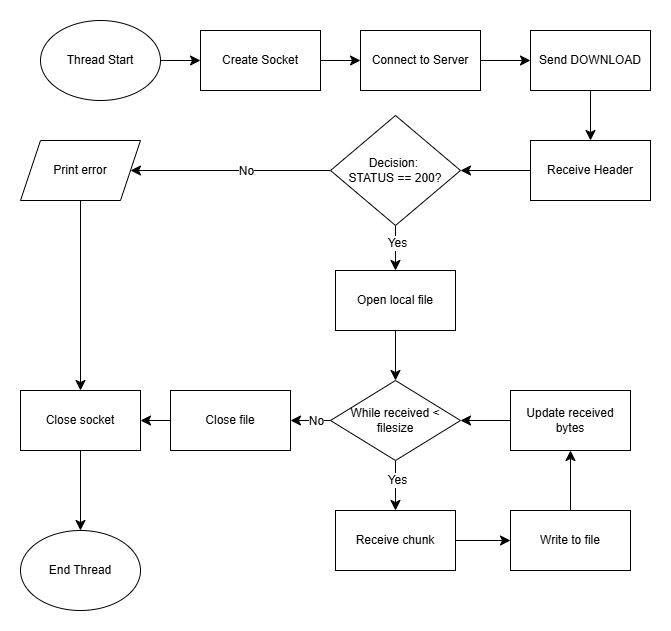

The diagram above was exported from draw.io. Its source (the exported page's mxGraphModel, read from the mxfile embedded in the PNG):
<mxGraphModel dx="1261" dy="1014" grid="1" gridSize="10" guides="1" tooltips="1" connect="1" arrows="1" fold="1" page="0" pageScale="1" pageWidth="827" pageHeight="1169" math="0" shadow="0">
  <root>
    <mxCell id="0" />
    <mxCell id="1" parent="0" />
    <mxCell id="CmC9DMG9JXQtpvmq1yu2-1" parent="1" style="ellipse;whiteSpace=wrap;html=1;" value="End Thread" vertex="1">
      <mxGeometry height="80" width="120" x="40" y="430" as="geometry" />
    </mxCell>
    <mxCell id="L_1AVqIq6-hAXJ5UrOvv-2" edge="1" parent="1" source="CmC9DMG9JXQtpvmq1yu2-2" style="edgeStyle=none;curved=1;rounded=0;orthogonalLoop=1;jettySize=auto;html=1;fontSize=12;startSize=8;endSize=8;" target="L_1AVqIq6-hAXJ5UrOvv-1" value="">
      <mxGeometry relative="1" as="geometry" />
    </mxCell>
    <mxCell id="CmC9DMG9JXQtpvmq1yu2-2" parent="1" style="ellipse;whiteSpace=wrap;html=1;" value="Thread Start" vertex="1">
      <mxGeometry height="80" width="120" x="60" y="-80" as="geometry" />
    </mxCell>
    <mxCell id="L_1AVqIq6-hAXJ5UrOvv-4" edge="1" parent="1" source="L_1AVqIq6-hAXJ5UrOvv-1" style="edgeStyle=none;curved=1;rounded=0;orthogonalLoop=1;jettySize=auto;html=1;fontSize=12;startSize=8;endSize=8;" target="L_1AVqIq6-hAXJ5UrOvv-3" value="">
      <mxGeometry relative="1" as="geometry" />
    </mxCell>
    <mxCell id="L_1AVqIq6-hAXJ5UrOvv-1" parent="1" style="whiteSpace=wrap;html=1;" value="Create Socket" vertex="1">
      <mxGeometry height="60" width="120" x="220" y="-70" as="geometry" />
    </mxCell>
    <mxCell id="L_1AVqIq6-hAXJ5UrOvv-6" edge="1" parent="1" source="L_1AVqIq6-hAXJ5UrOvv-3" style="edgeStyle=none;curved=1;rounded=0;orthogonalLoop=1;jettySize=auto;html=1;fontSize=12;startSize=8;endSize=8;" target="L_1AVqIq6-hAXJ5UrOvv-5" value="">
      <mxGeometry relative="1" as="geometry" />
    </mxCell>
    <mxCell id="L_1AVqIq6-hAXJ5UrOvv-3" parent="1" style="whiteSpace=wrap;html=1;" value="Connect to Server" vertex="1">
      <mxGeometry height="60" width="120" x="380" y="-70" as="geometry" />
    </mxCell>
    <mxCell id="L_1AVqIq6-hAXJ5UrOvv-8" edge="1" parent="1" source="L_1AVqIq6-hAXJ5UrOvv-5" style="edgeStyle=none;curved=1;rounded=0;orthogonalLoop=1;jettySize=auto;html=1;fontSize=12;startSize=8;endSize=8;" target="L_1AVqIq6-hAXJ5UrOvv-7" value="">
      <mxGeometry relative="1" as="geometry" />
    </mxCell>
    <mxCell id="L_1AVqIq6-hAXJ5UrOvv-5" parent="1" style="whiteSpace=wrap;html=1;" value="Send DOWNLOAD" vertex="1">
      <mxGeometry height="60" width="120" x="550" y="-70" as="geometry" />
    </mxCell>
    <mxCell id="L_1AVqIq6-hAXJ5UrOvv-10" edge="1" parent="1" source="L_1AVqIq6-hAXJ5UrOvv-7" style="edgeStyle=none;curved=1;rounded=0;orthogonalLoop=1;jettySize=auto;html=1;fontSize=12;startSize=8;endSize=8;" target="L_1AVqIq6-hAXJ5UrOvv-9" value="">
      <mxGeometry relative="1" as="geometry" />
    </mxCell>
    <mxCell id="L_1AVqIq6-hAXJ5UrOvv-7" parent="1" style="whiteSpace=wrap;html=1;" value="Receive Header" vertex="1">
      <mxGeometry height="60" width="120" x="550" y="40" as="geometry" />
    </mxCell>
    <mxCell id="L_1AVqIq6-hAXJ5UrOvv-12" edge="1" parent="1" source="L_1AVqIq6-hAXJ5UrOvv-9" style="edgeStyle=none;curved=1;rounded=0;orthogonalLoop=1;jettySize=auto;html=1;fontSize=12;startSize=8;endSize=8;" target="L_1AVqIq6-hAXJ5UrOvv-11" value="">
      <mxGeometry relative="1" as="geometry" />
    </mxCell>
    <mxCell id="L_1AVqIq6-hAXJ5UrOvv-27" connectable="0" parent="L_1AVqIq6-hAXJ5UrOvv-12" style="edgeLabel;html=1;align=center;verticalAlign=middle;resizable=0;points=[];fontSize=12;" value="No" vertex="1">
      <mxGeometry relative="1" x="-0.146" as="geometry">
        <mxPoint as="offset" />
      </mxGeometry>
    </mxCell>
    <mxCell id="L_1AVqIq6-hAXJ5UrOvv-14" edge="1" parent="1" source="L_1AVqIq6-hAXJ5UrOvv-9" style="edgeStyle=none;curved=1;rounded=0;orthogonalLoop=1;jettySize=auto;html=1;fontSize=12;startSize=8;endSize=8;" target="L_1AVqIq6-hAXJ5UrOvv-13" value="">
      <mxGeometry relative="1" as="geometry" />
    </mxCell>
    <mxCell id="L_1AVqIq6-hAXJ5UrOvv-28" connectable="0" parent="L_1AVqIq6-hAXJ5UrOvv-14" style="edgeLabel;html=1;align=center;verticalAlign=middle;resizable=0;points=[];fontSize=12;" value="Yes" vertex="1">
      <mxGeometry relative="1" x="-0.2533" y="1" as="geometry">
        <mxPoint as="offset" />
      </mxGeometry>
    </mxCell>
    <mxCell id="L_1AVqIq6-hAXJ5UrOvv-9" parent="1" style="rhombus;whiteSpace=wrap;html=1;" value="Decision:&amp;nbsp;&lt;div&gt;STATUS == 200?&lt;/div&gt;" vertex="1">
      <mxGeometry height="110" width="130" x="350" y="15" as="geometry" />
    </mxCell>
    <mxCell id="L_1AVqIq6-hAXJ5UrOvv-26" edge="1" parent="1" source="L_1AVqIq6-hAXJ5UrOvv-11" style="edgeStyle=none;curved=1;rounded=0;orthogonalLoop=1;jettySize=auto;html=1;fontSize=12;startSize=8;endSize=8;" target="L_1AVqIq6-hAXJ5UrOvv-23" value="">
      <mxGeometry relative="1" as="geometry" />
    </mxCell>
    <mxCell id="L_1AVqIq6-hAXJ5UrOvv-11" parent="1" style="shape=parallelogram;perimeter=parallelogramPerimeter;whiteSpace=wrap;html=1;fixedSize=1;" value="Print error" vertex="1">
      <mxGeometry height="60" width="120" x="40" y="40" as="geometry" />
    </mxCell>
    <mxCell id="L_1AVqIq6-hAXJ5UrOvv-16" edge="1" parent="1" source="L_1AVqIq6-hAXJ5UrOvv-13" style="edgeStyle=none;curved=1;rounded=0;orthogonalLoop=1;jettySize=auto;html=1;fontSize=12;startSize=8;endSize=8;entryX=0.5;entryY=0;entryDx=0;entryDy=0;" target="TlPKqjQm09YFNenJtC8B-1" value="">
      <mxGeometry relative="1" as="geometry">
        <mxPoint x="415" y="280" as="targetPoint" />
      </mxGeometry>
    </mxCell>
    <mxCell id="L_1AVqIq6-hAXJ5UrOvv-13" parent="1" style="whiteSpace=wrap;html=1;" value="Open local file" vertex="1">
      <mxGeometry height="60" width="120" x="355" y="170" as="geometry" />
    </mxCell>
    <mxCell id="L_1AVqIq6-hAXJ5UrOvv-18" edge="1" parent="1" source="TlPKqjQm09YFNenJtC8B-1" style="edgeStyle=none;curved=1;rounded=0;orthogonalLoop=1;jettySize=auto;html=1;fontSize=12;startSize=8;endSize=8;exitX=0.5;exitY=1;exitDx=0;exitDy=0;" target="L_1AVqIq6-hAXJ5UrOvv-17" value="">
      <mxGeometry relative="1" as="geometry">
        <mxPoint x="415" y="340" as="sourcePoint" />
      </mxGeometry>
    </mxCell>
    <mxCell id="TlPKqjQm09YFNenJtC8B-5" connectable="0" parent="L_1AVqIq6-hAXJ5UrOvv-18" style="edgeLabel;html=1;align=center;verticalAlign=middle;resizable=0;points=[];fontSize=12;" value="Yes" vertex="1">
      <mxGeometry relative="1" x="-0.26" y="1" as="geometry">
        <mxPoint as="offset" />
      </mxGeometry>
    </mxCell>
    <mxCell id="L_1AVqIq6-hAXJ5UrOvv-20" edge="1" parent="1" source="L_1AVqIq6-hAXJ5UrOvv-17" style="edgeStyle=none;curved=1;rounded=0;orthogonalLoop=1;jettySize=auto;html=1;fontSize=12;startSize=8;endSize=8;" target="L_1AVqIq6-hAXJ5UrOvv-19" value="">
      <mxGeometry relative="1" as="geometry" />
    </mxCell>
    <mxCell id="L_1AVqIq6-hAXJ5UrOvv-17" parent="1" style="whiteSpace=wrap;html=1;" value="Receive chunk" vertex="1">
      <mxGeometry height="60" width="120" x="355" y="410" as="geometry" />
    </mxCell>
    <mxCell id="TlPKqjQm09YFNenJtC8B-3" edge="1" parent="1" source="L_1AVqIq6-hAXJ5UrOvv-19" style="edgeStyle=none;curved=1;rounded=0;orthogonalLoop=1;jettySize=auto;html=1;fontSize=12;startSize=8;endSize=8;" target="TlPKqjQm09YFNenJtC8B-2" value="">
      <mxGeometry relative="1" as="geometry" />
    </mxCell>
    <mxCell id="L_1AVqIq6-hAXJ5UrOvv-19" parent="1" style="whiteSpace=wrap;html=1;" value="Write to file" vertex="1">
      <mxGeometry height="60" width="120" x="530" y="410" as="geometry" />
    </mxCell>
    <mxCell id="L_1AVqIq6-hAXJ5UrOvv-24" edge="1" parent="1" source="L_1AVqIq6-hAXJ5UrOvv-21" style="edgeStyle=none;curved=1;rounded=0;orthogonalLoop=1;jettySize=auto;html=1;fontSize=12;startSize=8;endSize=8;" target="L_1AVqIq6-hAXJ5UrOvv-23" value="">
      <mxGeometry relative="1" as="geometry" />
    </mxCell>
    <mxCell id="L_1AVqIq6-hAXJ5UrOvv-21" parent="1" style="whiteSpace=wrap;html=1;" value="Close file" vertex="1">
      <mxGeometry height="60" width="120" x="190" y="290" as="geometry" />
    </mxCell>
    <mxCell id="L_1AVqIq6-hAXJ5UrOvv-25" edge="1" parent="1" source="L_1AVqIq6-hAXJ5UrOvv-23" style="edgeStyle=none;curved=1;rounded=0;orthogonalLoop=1;jettySize=auto;html=1;fontSize=12;startSize=8;endSize=8;" target="CmC9DMG9JXQtpvmq1yu2-1" value="">
      <mxGeometry relative="1" as="geometry" />
    </mxCell>
    <mxCell id="L_1AVqIq6-hAXJ5UrOvv-23" parent="1" style="whiteSpace=wrap;html=1;" value="Close socket" vertex="1">
      <mxGeometry height="60" width="120" x="40" y="290" as="geometry" />
    </mxCell>
    <mxCell id="TlPKqjQm09YFNenJtC8B-6" edge="1" parent="1" source="TlPKqjQm09YFNenJtC8B-1" style="edgeStyle=none;curved=1;rounded=0;orthogonalLoop=1;jettySize=auto;html=1;fontSize=12;startSize=8;endSize=8;" target="L_1AVqIq6-hAXJ5UrOvv-21" value="">
      <mxGeometry relative="1" as="geometry" />
    </mxCell>
    <mxCell id="TlPKqjQm09YFNenJtC8B-7" connectable="0" parent="TlPKqjQm09YFNenJtC8B-6" style="edgeLabel;html=1;align=center;verticalAlign=middle;resizable=0;points=[];fontSize=12;" value="No" vertex="1">
      <mxGeometry relative="1" x="-0.23" as="geometry">
        <mxPoint as="offset" />
      </mxGeometry>
    </mxCell>
    <mxCell id="TlPKqjQm09YFNenJtC8B-1" parent="1" style="rhombus;whiteSpace=wrap;html=1;" value="While received &amp;lt; filesize" vertex="1">
      <mxGeometry height="80" width="130" x="350" y="280" as="geometry" />
    </mxCell>
    <mxCell id="TlPKqjQm09YFNenJtC8B-4" edge="1" parent="1" source="TlPKqjQm09YFNenJtC8B-2" style="edgeStyle=none;curved=1;rounded=0;orthogonalLoop=1;jettySize=auto;html=1;fontSize=12;startSize=8;endSize=8;" target="TlPKqjQm09YFNenJtC8B-1" value="">
      <mxGeometry relative="1" as="geometry" />
    </mxCell>
    <mxCell id="TlPKqjQm09YFNenJtC8B-2" parent="1" style="whiteSpace=wrap;html=1;" value="Update received bytes" vertex="1">
      <mxGeometry height="60" width="120" x="530" y="290" as="geometry" />
    </mxCell>
  </root>
</mxGraphModel>